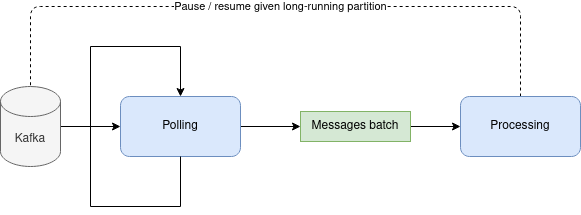

The diagram above was exported from draw.io. Its source (the exported page's mxGraphModel, read from the mxfile embedded in the PNG):
<mxGraphModel dx="1422" dy="793" grid="1" gridSize="10" guides="1" tooltips="1" connect="1" arrows="1" fold="1" page="1" pageScale="1" pageWidth="827" pageHeight="1169" math="0" shadow="0">
  <root>
    <mxCell id="0" />
    <mxCell id="1" parent="0" />
    <mxCell id="lyUtN8fsF0B3d0mA8Dpq-7" style="edgeStyle=orthogonalEdgeStyle;rounded=0;orthogonalLoop=1;jettySize=auto;html=1;" edge="1" parent="1" source="lyUtN8fsF0B3d0mA8Dpq-1" target="lyUtN8fsF0B3d0mA8Dpq-2">
      <mxGeometry relative="1" as="geometry" />
    </mxCell>
    <mxCell id="lyUtN8fsF0B3d0mA8Dpq-1" value="Kafka" style="shape=cylinder3;whiteSpace=wrap;html=1;boundedLbl=1;backgroundOutline=1;size=15;fillColor=#f5f5f5;fontColor=#333333;strokeColor=#666666;" vertex="1" parent="1">
      <mxGeometry x="90" y="160" width="60" height="80" as="geometry" />
    </mxCell>
    <mxCell id="lyUtN8fsF0B3d0mA8Dpq-10" style="edgeStyle=orthogonalEdgeStyle;rounded=0;orthogonalLoop=1;jettySize=auto;html=1;entryX=0;entryY=0.5;entryDx=0;entryDy=0;" edge="1" parent="1" source="lyUtN8fsF0B3d0mA8Dpq-2" target="lyUtN8fsF0B3d0mA8Dpq-6">
      <mxGeometry relative="1" as="geometry" />
    </mxCell>
    <mxCell id="lyUtN8fsF0B3d0mA8Dpq-2" value="Polling" style="rounded=1;whiteSpace=wrap;html=1;fillColor=#dae8fc;strokeColor=#6c8ebf;" vertex="1" parent="1">
      <mxGeometry x="210" y="170" width="120" height="60" as="geometry" />
    </mxCell>
    <mxCell id="lyUtN8fsF0B3d0mA8Dpq-19" value="Pause / resume given long-running partition" style="edgeStyle=orthogonalEdgeStyle;rounded=1;orthogonalLoop=1;jettySize=auto;html=1;entryX=0.5;entryY=0;entryDx=0;entryDy=0;entryPerimeter=0;strokeColor=default;dashed=1;endArrow=none;endFill=0;" edge="1" parent="1" source="lyUtN8fsF0B3d0mA8Dpq-3" target="lyUtN8fsF0B3d0mA8Dpq-1">
      <mxGeometry relative="1" as="geometry">
        <Array as="points">
          <mxPoint x="610" y="80" />
          <mxPoint x="120" y="80" />
        </Array>
      </mxGeometry>
    </mxCell>
    <mxCell id="lyUtN8fsF0B3d0mA8Dpq-3" value="Processing" style="rounded=1;whiteSpace=wrap;html=1;fillColor=#dae8fc;strokeColor=#6c8ebf;" vertex="1" parent="1">
      <mxGeometry x="550" y="170" width="120" height="60" as="geometry" />
    </mxCell>
    <mxCell id="lyUtN8fsF0B3d0mA8Dpq-11" style="edgeStyle=orthogonalEdgeStyle;rounded=0;orthogonalLoop=1;jettySize=auto;html=1;entryX=0;entryY=0.5;entryDx=0;entryDy=0;" edge="1" parent="1" source="lyUtN8fsF0B3d0mA8Dpq-6" target="lyUtN8fsF0B3d0mA8Dpq-3">
      <mxGeometry relative="1" as="geometry" />
    </mxCell>
    <mxCell id="lyUtN8fsF0B3d0mA8Dpq-6" value="&lt;div&gt;Messages batch&lt;/div&gt;" style="rounded=0;whiteSpace=wrap;html=1;fillColor=#d5e8d4;strokeColor=#82b366;" vertex="1" parent="1">
      <mxGeometry x="390" y="185" width="110" height="30" as="geometry" />
    </mxCell>
    <mxCell id="lyUtN8fsF0B3d0mA8Dpq-14" style="edgeStyle=orthogonalEdgeStyle;rounded=0;orthogonalLoop=1;jettySize=auto;html=1;strokeColor=default;exitX=0.5;exitY=1;exitDx=0;exitDy=0;entryX=0.5;entryY=0;entryDx=0;entryDy=0;" edge="1" parent="1" source="lyUtN8fsF0B3d0mA8Dpq-2" target="lyUtN8fsF0B3d0mA8Dpq-2">
      <mxGeometry relative="1" as="geometry">
        <mxPoint x="270" y="120" as="targetPoint" />
        <Array as="points">
          <mxPoint x="270" y="280" />
          <mxPoint x="180" y="280" />
          <mxPoint x="180" y="120" />
          <mxPoint x="270" y="120" />
        </Array>
      </mxGeometry>
    </mxCell>
  </root>
</mxGraphModel>